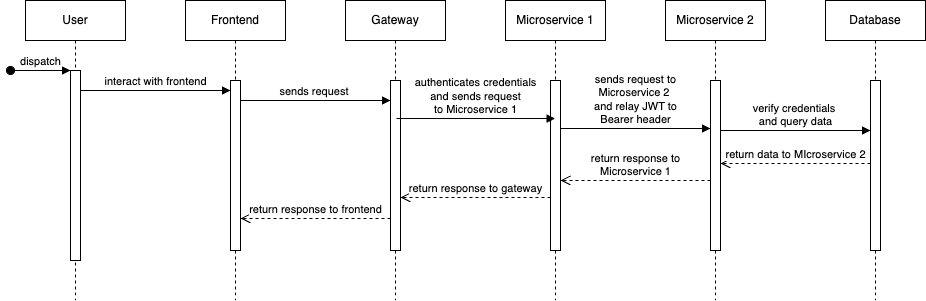

The diagram above was exported from draw.io. Its source (the exported page's mxGraphModel, read from the mxfile embedded in the PNG):
<mxGraphModel dx="995" dy="1167" grid="1" gridSize="10" guides="1" tooltips="1" connect="1" arrows="1" fold="1" page="1" pageScale="1" pageWidth="1600" pageHeight="900" math="0" shadow="0">
  <root>
    <mxCell id="0" />
    <mxCell id="1" parent="0" />
    <mxCell id="aM9ryv3xv72pqoxQDRHE-1" value="User" style="shape=umlLifeline;perimeter=lifelinePerimeter;whiteSpace=wrap;html=1;container=0;dropTarget=0;collapsible=0;recursiveResize=0;outlineConnect=0;portConstraint=eastwest;newEdgeStyle={&quot;edgeStyle&quot;:&quot;elbowEdgeStyle&quot;,&quot;elbow&quot;:&quot;vertical&quot;,&quot;curved&quot;:0,&quot;rounded&quot;:0};" parent="1" vertex="1">
      <mxGeometry x="360" y="40" width="100" height="300" as="geometry" />
    </mxCell>
    <mxCell id="aM9ryv3xv72pqoxQDRHE-2" value="" style="html=1;points=[];perimeter=orthogonalPerimeter;outlineConnect=0;targetShapes=umlLifeline;portConstraint=eastwest;newEdgeStyle={&quot;edgeStyle&quot;:&quot;elbowEdgeStyle&quot;,&quot;elbow&quot;:&quot;vertical&quot;,&quot;curved&quot;:0,&quot;rounded&quot;:0};" parent="aM9ryv3xv72pqoxQDRHE-1" vertex="1">
      <mxGeometry x="45" y="70" width="10" height="190" as="geometry" />
    </mxCell>
    <mxCell id="aM9ryv3xv72pqoxQDRHE-3" value="dispatch" style="html=1;verticalAlign=bottom;startArrow=oval;endArrow=block;startSize=8;edgeStyle=elbowEdgeStyle;elbow=vertical;curved=0;rounded=0;" parent="aM9ryv3xv72pqoxQDRHE-1" target="aM9ryv3xv72pqoxQDRHE-2" edge="1">
      <mxGeometry relative="1" as="geometry">
        <mxPoint x="-15" y="70" as="sourcePoint" />
      </mxGeometry>
    </mxCell>
    <mxCell id="aM9ryv3xv72pqoxQDRHE-5" value="Frontend" style="shape=umlLifeline;perimeter=lifelinePerimeter;whiteSpace=wrap;html=1;container=0;dropTarget=0;collapsible=0;recursiveResize=0;outlineConnect=0;portConstraint=eastwest;newEdgeStyle={&quot;edgeStyle&quot;:&quot;elbowEdgeStyle&quot;,&quot;elbow&quot;:&quot;vertical&quot;,&quot;curved&quot;:0,&quot;rounded&quot;:0};" parent="1" vertex="1">
      <mxGeometry x="520" y="40" width="100" height="300" as="geometry" />
    </mxCell>
    <mxCell id="aM9ryv3xv72pqoxQDRHE-6" value="" style="html=1;points=[];perimeter=orthogonalPerimeter;outlineConnect=0;targetShapes=umlLifeline;portConstraint=eastwest;newEdgeStyle={&quot;edgeStyle&quot;:&quot;elbowEdgeStyle&quot;,&quot;elbow&quot;:&quot;vertical&quot;,&quot;curved&quot;:0,&quot;rounded&quot;:0};" parent="aM9ryv3xv72pqoxQDRHE-5" vertex="1">
      <mxGeometry x="45" y="80" width="10" height="170" as="geometry" />
    </mxCell>
    <mxCell id="aM9ryv3xv72pqoxQDRHE-7" value="interact with frontend" style="html=1;verticalAlign=bottom;endArrow=block;edgeStyle=elbowEdgeStyle;elbow=vertical;curved=0;rounded=0;" parent="1" source="aM9ryv3xv72pqoxQDRHE-2" target="aM9ryv3xv72pqoxQDRHE-6" edge="1">
      <mxGeometry relative="1" as="geometry">
        <mxPoint x="503" y="140" as="sourcePoint" />
        <Array as="points">
          <mxPoint x="488" y="130" />
        </Array>
      </mxGeometry>
    </mxCell>
    <mxCell id="ujOKNdPDXDzBWs4RgRiH-1" value="Gateway" style="shape=umlLifeline;perimeter=lifelinePerimeter;whiteSpace=wrap;html=1;container=0;dropTarget=0;collapsible=0;recursiveResize=0;outlineConnect=0;portConstraint=eastwest;newEdgeStyle={&quot;edgeStyle&quot;:&quot;elbowEdgeStyle&quot;,&quot;elbow&quot;:&quot;vertical&quot;,&quot;curved&quot;:0,&quot;rounded&quot;:0};" parent="1" vertex="1">
      <mxGeometry x="680" y="40" width="100" height="300" as="geometry" />
    </mxCell>
    <mxCell id="ujOKNdPDXDzBWs4RgRiH-2" value="" style="html=1;points=[];perimeter=orthogonalPerimeter;outlineConnect=0;targetShapes=umlLifeline;portConstraint=eastwest;newEdgeStyle={&quot;edgeStyle&quot;:&quot;elbowEdgeStyle&quot;,&quot;elbow&quot;:&quot;vertical&quot;,&quot;curved&quot;:0,&quot;rounded&quot;:0};" parent="ujOKNdPDXDzBWs4RgRiH-1" vertex="1">
      <mxGeometry x="45" y="80" width="10" height="170" as="geometry" />
    </mxCell>
    <mxCell id="ujOKNdPDXDzBWs4RgRiH-5" value="Microservice 1" style="shape=umlLifeline;perimeter=lifelinePerimeter;whiteSpace=wrap;html=1;container=0;dropTarget=0;collapsible=0;recursiveResize=0;outlineConnect=0;portConstraint=eastwest;newEdgeStyle={&quot;edgeStyle&quot;:&quot;elbowEdgeStyle&quot;,&quot;elbow&quot;:&quot;vertical&quot;,&quot;curved&quot;:0,&quot;rounded&quot;:0};" parent="1" vertex="1">
      <mxGeometry x="840" y="40" width="100" height="300" as="geometry" />
    </mxCell>
    <mxCell id="ujOKNdPDXDzBWs4RgRiH-6" value="" style="html=1;points=[];perimeter=orthogonalPerimeter;outlineConnect=0;targetShapes=umlLifeline;portConstraint=eastwest;newEdgeStyle={&quot;edgeStyle&quot;:&quot;elbowEdgeStyle&quot;,&quot;elbow&quot;:&quot;vertical&quot;,&quot;curved&quot;:0,&quot;rounded&quot;:0};" parent="ujOKNdPDXDzBWs4RgRiH-5" vertex="1">
      <mxGeometry x="45" y="80" width="10" height="170" as="geometry" />
    </mxCell>
    <mxCell id="ujOKNdPDXDzBWs4RgRiH-7" value="Database" style="shape=umlLifeline;perimeter=lifelinePerimeter;whiteSpace=wrap;html=1;container=0;dropTarget=0;collapsible=0;recursiveResize=0;outlineConnect=0;portConstraint=eastwest;newEdgeStyle={&quot;edgeStyle&quot;:&quot;elbowEdgeStyle&quot;,&quot;elbow&quot;:&quot;vertical&quot;,&quot;curved&quot;:0,&quot;rounded&quot;:0};" parent="1" vertex="1">
      <mxGeometry x="1160" y="40" width="100" height="300" as="geometry" />
    </mxCell>
    <mxCell id="ujOKNdPDXDzBWs4RgRiH-8" value="" style="html=1;points=[];perimeter=orthogonalPerimeter;outlineConnect=0;targetShapes=umlLifeline;portConstraint=eastwest;newEdgeStyle={&quot;edgeStyle&quot;:&quot;elbowEdgeStyle&quot;,&quot;elbow&quot;:&quot;vertical&quot;,&quot;curved&quot;:0,&quot;rounded&quot;:0};" parent="ujOKNdPDXDzBWs4RgRiH-7" vertex="1">
      <mxGeometry x="45" y="80" width="10" height="170" as="geometry" />
    </mxCell>
    <mxCell id="ujOKNdPDXDzBWs4RgRiH-10" value="sends request&amp;nbsp;" style="html=1;verticalAlign=bottom;endArrow=block;edgeStyle=elbowEdgeStyle;elbow=vertical;curved=0;rounded=0;" parent="1" source="aM9ryv3xv72pqoxQDRHE-6" target="ujOKNdPDXDzBWs4RgRiH-2" edge="1">
      <mxGeometry relative="1" as="geometry">
        <mxPoint x="598" y="140" as="sourcePoint" />
        <Array as="points">
          <mxPoint x="653" y="140" />
        </Array>
        <mxPoint x="722" y="140" as="targetPoint" />
      </mxGeometry>
    </mxCell>
    <mxCell id="ujOKNdPDXDzBWs4RgRiH-14" value="authenticates credentials &lt;br&gt;and sends request &lt;br&gt;to Microservice 1" style="html=1;verticalAlign=bottom;endArrow=block;edgeStyle=elbowEdgeStyle;elbow=horizontal;curved=0;rounded=0;" parent="1" edge="1">
      <mxGeometry relative="1" as="geometry">
        <mxPoint x="731" y="158" as="sourcePoint" />
        <Array as="points">
          <mxPoint x="823" y="158" />
        </Array>
        <mxPoint x="889.5" y="158" as="targetPoint" />
      </mxGeometry>
    </mxCell>
    <mxCell id="ujOKNdPDXDzBWs4RgRiH-15" value="verify credentials&amp;nbsp;&lt;br&gt;and query data" style="html=1;verticalAlign=bottom;endArrow=block;edgeStyle=elbowEdgeStyle;elbow=vertical;curved=0;rounded=0;" parent="1" edge="1" target="ujOKNdPDXDzBWs4RgRiH-8" source="f3-B5Yhi2V6UqYgTszxD-2">
      <mxGeometry relative="1" as="geometry">
        <mxPoint x="900" y="173" as="sourcePoint" />
        <Array as="points">
          <mxPoint x="1140" y="170" />
        </Array>
        <mxPoint x="1054" y="173" as="targetPoint" />
      </mxGeometry>
    </mxCell>
    <mxCell id="ujOKNdPDXDzBWs4RgRiH-16" value="return data to MIcroservice 2" style="html=1;verticalAlign=bottom;endArrow=open;dashed=1;endSize=8;edgeStyle=elbowEdgeStyle;elbow=vertical;curved=0;rounded=0;" parent="1" edge="1">
      <mxGeometry relative="1" as="geometry">
        <mxPoint x="1055" y="203" as="targetPoint" />
        <Array as="points">
          <mxPoint x="1100" y="203" />
          <mxPoint x="1000" y="133" />
          <mxPoint x="1150" y="133" />
        </Array>
        <mxPoint x="1205" y="203" as="sourcePoint" />
      </mxGeometry>
    </mxCell>
    <mxCell id="ujOKNdPDXDzBWs4RgRiH-17" value="return response to gateway" style="html=1;verticalAlign=bottom;endArrow=open;dashed=1;endSize=8;edgeStyle=elbowEdgeStyle;elbow=vertical;curved=0;rounded=0;" parent="1" edge="1">
      <mxGeometry relative="1" as="geometry">
        <mxPoint x="735" y="237" as="targetPoint" />
        <Array as="points" />
        <mxPoint x="885" y="237" as="sourcePoint" />
      </mxGeometry>
    </mxCell>
    <mxCell id="ujOKNdPDXDzBWs4RgRiH-19" value="return response to frontend" style="html=1;verticalAlign=bottom;endArrow=open;dashed=1;endSize=8;edgeStyle=elbowEdgeStyle;elbow=horizontal;curved=0;rounded=0;" parent="1" edge="1">
      <mxGeometry relative="1" as="geometry">
        <mxPoint x="575" y="258" as="targetPoint" />
        <Array as="points">
          <mxPoint x="660" y="258" />
        </Array>
        <mxPoint x="725" y="258" as="sourcePoint" />
      </mxGeometry>
    </mxCell>
    <mxCell id="f3-B5Yhi2V6UqYgTszxD-1" value="Microservice 2" style="shape=umlLifeline;perimeter=lifelinePerimeter;whiteSpace=wrap;html=1;container=0;dropTarget=0;collapsible=0;recursiveResize=0;outlineConnect=0;portConstraint=eastwest;newEdgeStyle={&quot;edgeStyle&quot;:&quot;elbowEdgeStyle&quot;,&quot;elbow&quot;:&quot;vertical&quot;,&quot;curved&quot;:0,&quot;rounded&quot;:0};" vertex="1" parent="1">
      <mxGeometry x="1000" y="40" width="100" height="300" as="geometry" />
    </mxCell>
    <mxCell id="f3-B5Yhi2V6UqYgTszxD-2" value="" style="html=1;points=[];perimeter=orthogonalPerimeter;outlineConnect=0;targetShapes=umlLifeline;portConstraint=eastwest;newEdgeStyle={&quot;edgeStyle&quot;:&quot;elbowEdgeStyle&quot;,&quot;elbow&quot;:&quot;vertical&quot;,&quot;curved&quot;:0,&quot;rounded&quot;:0};" vertex="1" parent="f3-B5Yhi2V6UqYgTszxD-1">
      <mxGeometry x="45" y="80" width="10" height="170" as="geometry" />
    </mxCell>
    <mxCell id="f3-B5Yhi2V6UqYgTszxD-3" value="sends&amp;nbsp;request to &lt;br&gt;Microservice 2&amp;nbsp;&lt;br&gt;and relay JWT to &lt;br&gt;Bearer header" style="html=1;verticalAlign=bottom;endArrow=block;edgeStyle=elbowEdgeStyle;elbow=horizontal;curved=0;rounded=0;" edge="1" parent="1" source="ujOKNdPDXDzBWs4RgRiH-6" target="f3-B5Yhi2V6UqYgTszxD-2">
      <mxGeometry relative="1" as="geometry">
        <mxPoint x="890" y="168" as="sourcePoint" />
        <Array as="points">
          <mxPoint x="982" y="168" />
        </Array>
        <mxPoint x="1048.5" y="168" as="targetPoint" />
      </mxGeometry>
    </mxCell>
    <mxCell id="f3-B5Yhi2V6UqYgTszxD-5" value="return response to &lt;br&gt;Microservice 1" style="html=1;verticalAlign=bottom;endArrow=open;dashed=1;endSize=8;edgeStyle=elbowEdgeStyle;elbow=vertical;curved=0;rounded=0;" edge="1" parent="1" source="f3-B5Yhi2V6UqYgTszxD-2" target="ujOKNdPDXDzBWs4RgRiH-6">
      <mxGeometry relative="1" as="geometry">
        <mxPoint x="890" y="220" as="targetPoint" />
        <Array as="points">
          <mxPoint x="950" y="220" />
          <mxPoint x="935" y="220" />
          <mxPoint x="835" y="150" />
          <mxPoint x="985" y="150" />
        </Array>
        <mxPoint x="1040" y="220" as="sourcePoint" />
      </mxGeometry>
    </mxCell>
  </root>
</mxGraphModel>